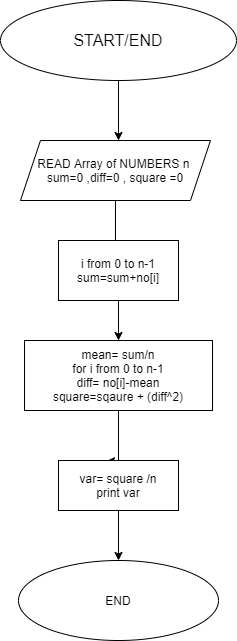

The diagram above was exported from draw.io. Its source (the exported page's mxGraphModel, read from the mxfile embedded in the PNG):
<mxGraphModel dx="1038" dy="531" grid="1" gridSize="10" guides="1" tooltips="1" connect="1" arrows="1" fold="1" page="1" pageScale="1" pageWidth="827" pageHeight="1169" background="none" math="0" shadow="0">
  <root>
    <mxCell id="0" />
    <mxCell id="1" parent="0" />
    <mxCell id="b7KqTR_2aqvLJFmwGg_q-3" style="edgeStyle=orthogonalEdgeStyle;rounded=0;orthogonalLoop=1;jettySize=auto;html=1;" parent="1" source="b7KqTR_2aqvLJFmwGg_q-1" edge="1">
      <mxGeometry relative="1" as="geometry">
        <mxPoint x="398" y="180" as="targetPoint" />
      </mxGeometry>
    </mxCell>
    <mxCell id="b7KqTR_2aqvLJFmwGg_q-1" value="&lt;font size=&quot;3&quot;&gt;START/END&lt;/font&gt;" style="ellipse;whiteSpace=wrap;html=1;" parent="1" vertex="1">
      <mxGeometry x="280" y="40" width="236" height="80" as="geometry" />
    </mxCell>
    <mxCell id="b7KqTR_2aqvLJFmwGg_q-8" style="edgeStyle=orthogonalEdgeStyle;rounded=0;orthogonalLoop=1;jettySize=auto;html=1;entryX=0.475;entryY=0.167;entryDx=0;entryDy=0;entryPerimeter=0;" parent="1" source="b7KqTR_2aqvLJFmwGg_q-4" target="b7KqTR_2aqvLJFmwGg_q-5" edge="1">
      <mxGeometry relative="1" as="geometry" />
    </mxCell>
    <mxCell id="b7KqTR_2aqvLJFmwGg_q-4" value="READ Array of NUMBERS n&amp;nbsp;&lt;br&gt;sum=0 ,diff=0 , square =0" style="shape=parallelogram;perimeter=parallelogramPerimeter;whiteSpace=wrap;html=1;fixedSize=1;" parent="1" vertex="1">
      <mxGeometry x="300" y="180" width="190" height="60" as="geometry" />
    </mxCell>
    <mxCell id="b7KqTR_2aqvLJFmwGg_q-11" value="" style="edgeStyle=orthogonalEdgeStyle;rounded=0;orthogonalLoop=1;jettySize=auto;html=1;" parent="1" source="b7KqTR_2aqvLJFmwGg_q-5" target="b7KqTR_2aqvLJFmwGg_q-9" edge="1">
      <mxGeometry relative="1" as="geometry" />
    </mxCell>
    <mxCell id="b7KqTR_2aqvLJFmwGg_q-5" value="i from 0 to n-1&lt;br&gt;sum=sum+no[i]" style="rounded=0;whiteSpace=wrap;html=1;" parent="1" vertex="1">
      <mxGeometry x="338" y="280" width="120" height="60" as="geometry" />
    </mxCell>
    <mxCell id="b7KqTR_2aqvLJFmwGg_q-16" style="edgeStyle=orthogonalEdgeStyle;rounded=0;orthogonalLoop=1;jettySize=auto;html=1;entryX=0.4;entryY=0.013;entryDx=0;entryDy=0;entryPerimeter=0;" parent="1" source="b7KqTR_2aqvLJFmwGg_q-9" target="b7KqTR_2aqvLJFmwGg_q-15" edge="1">
      <mxGeometry relative="1" as="geometry">
        <Array as="points">
          <mxPoint x="398" y="501" />
        </Array>
      </mxGeometry>
    </mxCell>
    <mxCell id="b7KqTR_2aqvLJFmwGg_q-9" value="mean= sum/n&lt;br&gt;for i from 0 to n-1&lt;br&gt;diff= no[i]-mean&lt;br&gt;square=sqaure + (diff^2)" style="rounded=0;whiteSpace=wrap;html=1;" parent="1" vertex="1">
      <mxGeometry x="304" y="380" width="188" height="70" as="geometry" />
    </mxCell>
    <mxCell id="b7KqTR_2aqvLJFmwGg_q-24" value="" style="edgeStyle=orthogonalEdgeStyle;rounded=0;orthogonalLoop=1;jettySize=auto;html=1;" parent="1" source="b7KqTR_2aqvLJFmwGg_q-15" target="b7KqTR_2aqvLJFmwGg_q-23" edge="1">
      <mxGeometry relative="1" as="geometry" />
    </mxCell>
    <mxCell id="b7KqTR_2aqvLJFmwGg_q-15" value="var= square /n&lt;br&gt;print var" style="rounded=0;whiteSpace=wrap;html=1;" parent="1" vertex="1">
      <mxGeometry x="338" y="500" width="120" height="50" as="geometry" />
    </mxCell>
    <mxCell id="b7KqTR_2aqvLJFmwGg_q-23" value="END" style="ellipse;whiteSpace=wrap;html=1;" parent="1" vertex="1">
      <mxGeometry x="298" y="600" width="200" height="80" as="geometry" />
    </mxCell>
  </root>
</mxGraphModel>